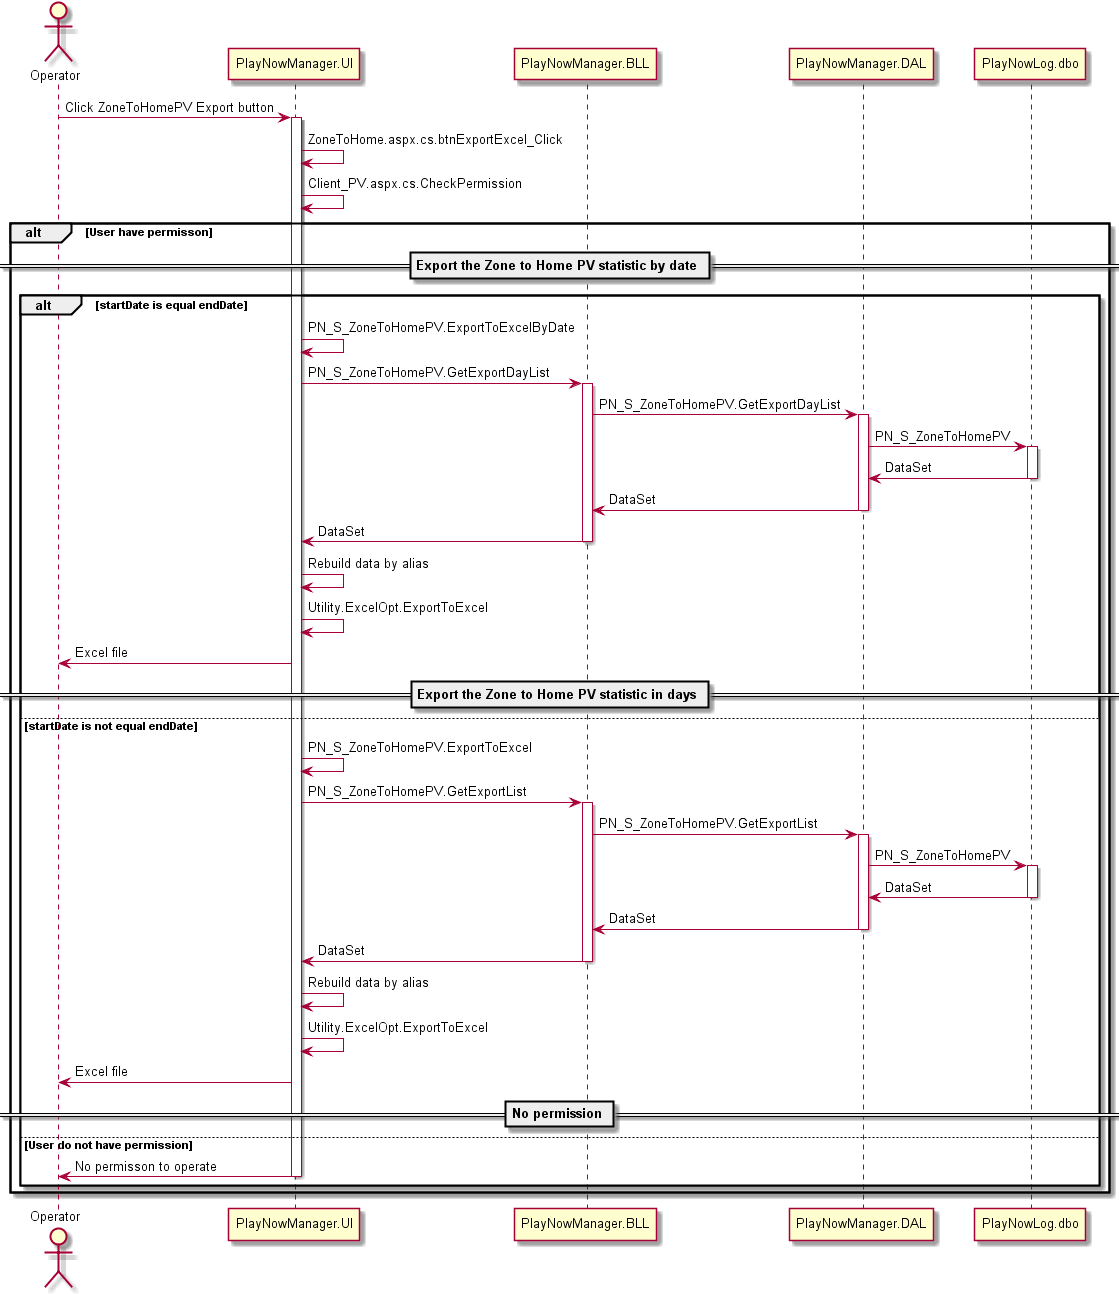

The diagram above was rendered by PlantUML. Its source (embedded in the PNG):
@startuml "multizone_export_zone_to_home_pv_seq.png"
 actor Operator 
 Operator->PlayNowManager.UI : Click ZoneToHomePV Export button
 activate PlayNowManager.UI
 PlayNowManager.UI->PlayNowManager.UI : ZoneToHome.aspx.cs.btnExportExcel_Click
 PlayNowManager.UI->PlayNowManager.UI : Client_PV.aspx.cs.CheckPermission
 ALT User have permisson
     == Export the Zone to Home PV statistic by date ==
     ALT startDate is equal endDate
         PlayNowManager.UI->PlayNowManager.UI : PN_S_ZoneToHomePV.ExportToExcelByDate
         PlayNowManager.UI->PlayNowManager.BLL : PN_S_ZoneToHomePV.GetExportDayList
         activate PlayNowManager.BLL
         PlayNowManager.BLL->PlayNowManager.DAL : PN_S_ZoneToHomePV.GetExportDayList
         activate PlayNowManager.DAL
         PlayNowManager.DAL->PlayNowLog.dbo : PN_S_ZoneToHomePV
         activate PlayNowLog.dbo
         PlayNowLog.dbo->PlayNowManager.DAL : DataSet
         deactivate PlayNowLog.dbo
         PlayNowManager.DAL->PlayNowManager.BLL : DataSet
         deactivate PlayNowManager.DAL
         PlayNowManager.BLL->PlayNowManager.UI : DataSet
         deactivate PlayNowManager.BLL
         PlayNowManager.UI->PlayNowManager.UI : Rebuild data by alias
         PlayNowManager.UI->PlayNowManager.UI : Utility.ExcelOpt.ExportToExcel
         PlayNowManager.UI->Operator : Excel file
     == Export the Zone to Home PV statistic in days ==
     else startDate is not equal endDate
         PlayNowManager.UI->PlayNowManager.UI : PN_S_ZoneToHomePV.ExportToExcel
         PlayNowManager.UI->PlayNowManager.BLL : PN_S_ZoneToHomePV.GetExportList
         activate PlayNowManager.BLL
         PlayNowManager.BLL->PlayNowManager.DAL : PN_S_ZoneToHomePV.GetExportList
         activate PlayNowManager.DAL
         PlayNowManager.DAL->PlayNowLog.dbo : PN_S_ZoneToHomePV
         activate PlayNowLog.dbo
         PlayNowLog.dbo->PlayNowManager.DAL : DataSet
         deactivate PlayNowLog.dbo
         PlayNowManager.DAL->PlayNowManager.BLL : DataSet
         deactivate PlayNowManager.DAL
         PlayNowManager.BLL->PlayNowManager.UI : DataSet
         deactivate PlayNowManager.BLL
         PlayNowManager.UI->PlayNowManager.UI : Rebuild data by alias
         PlayNowManager.UI->PlayNowManager.UI : Utility.ExcelOpt.ExportToExcel
         PlayNowManager.UI->Operator : Excel file
    == No permission ==
    else User do not have permission
         PlayNowManager.UI->Operator : No permisson to operate
    end
 end
 deactivate PlayNowManager.UI
@enduml